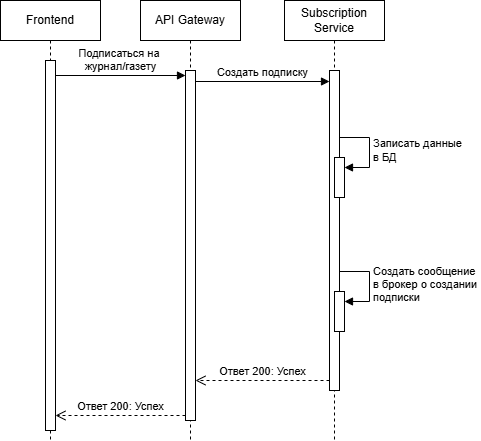

The diagram above was exported from draw.io. Its source (the exported page's mxGraphModel, read from the mxfile embedded in the PNG):
<mxGraphModel dx="1426" dy="841" grid="1" gridSize="10" guides="1" tooltips="1" connect="1" arrows="1" fold="1" page="1" pageScale="1" pageWidth="827" pageHeight="1169" math="0" shadow="0">
  <root>
    <mxCell id="0" />
    <mxCell id="1" parent="0" />
    <mxCell id="lgmJXkAD9OVPZ6L6tyVB-2" value="Frontend" style="shape=umlLifeline;perimeter=lifelinePerimeter;whiteSpace=wrap;html=1;container=1;dropTarget=0;collapsible=0;recursiveResize=0;outlineConnect=0;portConstraint=eastwest;newEdgeStyle={&quot;curved&quot;:0,&quot;rounded&quot;:0};" parent="1" vertex="1">
      <mxGeometry x="30" y="10" width="100" height="440" as="geometry" />
    </mxCell>
    <mxCell id="e7pIQ1SNHa_MWl1JBda0-2" value="" style="html=1;points=[[0,0,0,0,5],[0,1,0,0,-5],[1,0,0,0,5],[1,1,0,0,-5]];perimeter=orthogonalPerimeter;outlineConnect=0;targetShapes=umlLifeline;portConstraint=eastwest;newEdgeStyle={&quot;curved&quot;:0,&quot;rounded&quot;:0};" parent="lgmJXkAD9OVPZ6L6tyVB-2" vertex="1">
      <mxGeometry x="45" y="60" width="10" height="370" as="geometry" />
    </mxCell>
    <mxCell id="lgmJXkAD9OVPZ6L6tyVB-3" value="API Gateway" style="shape=umlLifeline;perimeter=lifelinePerimeter;whiteSpace=wrap;html=1;container=1;dropTarget=0;collapsible=0;recursiveResize=0;outlineConnect=0;portConstraint=eastwest;newEdgeStyle={&quot;curved&quot;:0,&quot;rounded&quot;:0};" parent="1" vertex="1">
      <mxGeometry x="170" y="10" width="100" height="440" as="geometry" />
    </mxCell>
    <mxCell id="OsPAmtIyjjNcoI4M1pKA-4" value="" style="html=1;points=[[0,0,0,0,5],[0,1,0,0,-5],[1,0,0,0,5],[1,1,0,0,-5]];perimeter=orthogonalPerimeter;outlineConnect=0;targetShapes=umlLifeline;portConstraint=eastwest;newEdgeStyle={&quot;curved&quot;:0,&quot;rounded&quot;:0};" parent="lgmJXkAD9OVPZ6L6tyVB-3" vertex="1">
      <mxGeometry x="45" y="70" width="10" height="350" as="geometry" />
    </mxCell>
    <mxCell id="lgmJXkAD9OVPZ6L6tyVB-5" value="Subscription Service" style="shape=umlLifeline;perimeter=lifelinePerimeter;whiteSpace=wrap;html=1;container=1;dropTarget=0;collapsible=0;recursiveResize=0;outlineConnect=0;portConstraint=eastwest;newEdgeStyle={&quot;curved&quot;:0,&quot;rounded&quot;:0};" parent="1" vertex="1">
      <mxGeometry x="314" y="10" width="100" height="440" as="geometry" />
    </mxCell>
    <mxCell id="OsPAmtIyjjNcoI4M1pKA-8" value="" style="html=1;points=[[0,0,0,0,5],[0,1,0,0,-5],[1,0,0,0,5],[1,1,0,0,-5]];perimeter=orthogonalPerimeter;outlineConnect=0;targetShapes=umlLifeline;portConstraint=eastwest;newEdgeStyle={&quot;curved&quot;:0,&quot;rounded&quot;:0};" parent="lgmJXkAD9OVPZ6L6tyVB-5" vertex="1">
      <mxGeometry x="45" y="70" width="10" height="320" as="geometry" />
    </mxCell>
    <mxCell id="DYNToiq97lOEjPUhrZCd-5" value="" style="html=1;points=[[0,0,0,0,5],[0,1,0,0,-5],[1,0,0,0,5],[1,1,0,0,-5]];perimeter=orthogonalPerimeter;outlineConnect=0;targetShapes=umlLifeline;portConstraint=eastwest;newEdgeStyle={&quot;curved&quot;:0,&quot;rounded&quot;:0};" parent="lgmJXkAD9OVPZ6L6tyVB-5" vertex="1">
      <mxGeometry x="50" y="291" width="10" height="40" as="geometry" />
    </mxCell>
    <mxCell id="DYNToiq97lOEjPUhrZCd-6" value="Создать сообщение&amp;nbsp;&lt;div&gt;в брокер о создании&amp;nbsp;&lt;/div&gt;&lt;div&gt;подписки&lt;/div&gt;" style="html=1;align=left;spacingLeft=2;endArrow=block;rounded=0;edgeStyle=orthogonalEdgeStyle;curved=0;rounded=0;" parent="lgmJXkAD9OVPZ6L6tyVB-5" target="DYNToiq97lOEjPUhrZCd-5" edge="1">
      <mxGeometry relative="1" as="geometry">
        <mxPoint x="55" y="271" as="sourcePoint" />
        <Array as="points">
          <mxPoint x="85" y="301" />
        </Array>
      </mxGeometry>
    </mxCell>
    <mxCell id="OsPAmtIyjjNcoI4M1pKA-5" value="Подписаться на&amp;nbsp;&lt;div&gt;журнал/газету&lt;/div&gt;" style="html=1;verticalAlign=bottom;endArrow=block;curved=0;rounded=0;entryX=0;entryY=0;entryDx=0;entryDy=5;" parent="1" source="e7pIQ1SNHa_MWl1JBda0-2" target="OsPAmtIyjjNcoI4M1pKA-4" edge="1">
      <mxGeometry relative="1" as="geometry">
        <mxPoint x="135" y="85" as="sourcePoint" />
      </mxGeometry>
    </mxCell>
    <mxCell id="OsPAmtIyjjNcoI4M1pKA-6" value="Ответ 200: Успех" style="html=1;verticalAlign=bottom;endArrow=open;dashed=1;endSize=8;curved=0;rounded=0;exitX=0;exitY=1;exitDx=0;exitDy=-5;" parent="1" source="OsPAmtIyjjNcoI4M1pKA-4" target="e7pIQ1SNHa_MWl1JBda0-2" edge="1">
      <mxGeometry relative="1" as="geometry">
        <mxPoint x="145" y="155" as="targetPoint" />
      </mxGeometry>
    </mxCell>
    <mxCell id="OsPAmtIyjjNcoI4M1pKA-12" value="Создать подписку" style="html=1;verticalAlign=bottom;endArrow=block;curved=0;rounded=0;" parent="1" target="OsPAmtIyjjNcoI4M1pKA-8" edge="1">
      <mxGeometry width="80" relative="1" as="geometry">
        <mxPoint x="225" y="91" as="sourcePoint" />
        <mxPoint x="350" y="91" as="targetPoint" />
      </mxGeometry>
    </mxCell>
    <mxCell id="NqVrRenZAgkvUO3_WL9i-2" value="Ответ 200: Успех" style="html=1;verticalAlign=bottom;endArrow=open;dashed=1;endSize=8;curved=0;rounded=0;" parent="1" edge="1">
      <mxGeometry relative="1" as="geometry">
        <mxPoint x="359" y="390" as="sourcePoint" />
        <mxPoint x="225" y="390" as="targetPoint" />
      </mxGeometry>
    </mxCell>
    <mxCell id="DYNToiq97lOEjPUhrZCd-1" value="" style="html=1;points=[[0,0,0,0,5],[0,1,0,0,-5],[1,0,0,0,5],[1,1,0,0,-5]];perimeter=orthogonalPerimeter;outlineConnect=0;targetShapes=umlLifeline;portConstraint=eastwest;newEdgeStyle={&quot;curved&quot;:0,&quot;rounded&quot;:0};" parent="1" vertex="1">
      <mxGeometry x="364" y="167" width="10" height="40" as="geometry" />
    </mxCell>
    <mxCell id="DYNToiq97lOEjPUhrZCd-2" value="Записать данные&amp;nbsp;&lt;div&gt;в БД&lt;/div&gt;" style="html=1;align=left;spacingLeft=2;endArrow=block;rounded=0;edgeStyle=orthogonalEdgeStyle;curved=0;rounded=0;" parent="1" target="DYNToiq97lOEjPUhrZCd-1" edge="1">
      <mxGeometry relative="1" as="geometry">
        <mxPoint x="369" y="147" as="sourcePoint" />
        <Array as="points">
          <mxPoint x="399" y="177" />
        </Array>
      </mxGeometry>
    </mxCell>
  </root>
</mxGraphModel>